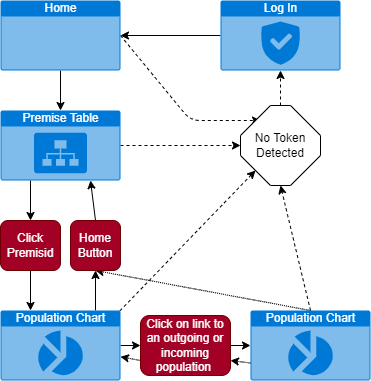

The diagram above was exported from draw.io. Its source (the exported page's mxGraphModel, read from the mxfile embedded in the PNG):
<mxGraphModel dx="565" dy="920" grid="1" gridSize="10" guides="1" tooltips="1" connect="1" arrows="1" fold="1" page="1" pageScale="1" pageWidth="850" pageHeight="1100" math="0" shadow="0">
  <root>
    <mxCell id="0" />
    <mxCell id="1" parent="0" />
    <mxCell id="10" style="edgeStyle=none;html=1;exitX=0.25;exitY=1;exitDx=0;exitDy=0;exitPerimeter=0;entryX=0.5;entryY=0;entryDx=0;entryDy=0;" parent="1" source="2" target="8" edge="1">
      <mxGeometry relative="1" as="geometry" />
    </mxCell>
    <mxCell id="27" style="edgeStyle=none;html=1;exitX=1;exitY=0.5;exitDx=0;exitDy=0;exitPerimeter=0;dashed=1;" edge="1" parent="1" source="2" target="26">
      <mxGeometry relative="1" as="geometry" />
    </mxCell>
    <mxCell id="2" value="Premise Table" style="html=1;strokeColor=none;fillColor=#0079D6;labelPosition=center;verticalLabelPosition=middle;verticalAlign=top;align=center;fontSize=12;outlineConnect=0;spacingTop=-6;fontColor=#FFFFFF;sketch=0;shape=mxgraph.sitemap.sitemap;" parent="1" vertex="1">
      <mxGeometry x="210" y="200" width="120" height="70" as="geometry" />
    </mxCell>
    <mxCell id="13" style="edgeStyle=none;html=1;exitX=1;exitY=0.5;exitDx=0;exitDy=0;exitPerimeter=0;" parent="1" source="3" target="12" edge="1">
      <mxGeometry relative="1" as="geometry" />
    </mxCell>
    <mxCell id="16" style="edgeStyle=none;html=1;entryX=0.5;entryY=1;entryDx=0;entryDy=0;" parent="1" target="15" edge="1">
      <mxGeometry relative="1" as="geometry">
        <mxPoint x="305" y="400" as="sourcePoint" />
      </mxGeometry>
    </mxCell>
    <mxCell id="29" style="edgeStyle=none;html=1;exitX=0.995;exitY=0.005;exitDx=0;exitDy=0;exitPerimeter=0;entryX=0;entryY=0;entryDx=15;entryDy=65;entryPerimeter=0;dashed=1;" edge="1" parent="1" source="3" target="26">
      <mxGeometry relative="1" as="geometry" />
    </mxCell>
    <mxCell id="3" value="Population Chart" style="html=1;strokeColor=none;fillColor=#0079D6;labelPosition=center;verticalLabelPosition=middle;verticalAlign=top;align=center;fontSize=12;outlineConnect=0;spacingTop=-6;fontColor=#FFFFFF;sketch=0;shape=mxgraph.sitemap.chart;" parent="1" vertex="1">
      <mxGeometry x="210" y="400" width="120" height="70" as="geometry" />
    </mxCell>
    <mxCell id="18" style="edgeStyle=none;html=1;exitX=0.5;exitY=0;exitDx=0;exitDy=0;exitPerimeter=0;entryX=0.5;entryY=1;entryDx=0;entryDy=0;dashed=1;dashPattern=1 1;" parent="1" source="7" target="15" edge="1">
      <mxGeometry relative="1" as="geometry" />
    </mxCell>
    <mxCell id="19" style="edgeStyle=none;html=1;exitX=0;exitY=0.75;exitDx=0;exitDy=0;exitPerimeter=0;entryX=1;entryY=0.75;entryDx=0;entryDy=0;dashed=1;dashPattern=1 1;" parent="1" source="7" target="12" edge="1">
      <mxGeometry relative="1" as="geometry" />
    </mxCell>
    <mxCell id="28" style="edgeStyle=none;html=1;exitX=0.5;exitY=0;exitDx=0;exitDy=0;exitPerimeter=0;entryX=0.5;entryY=1;entryDx=0;entryDy=0;entryPerimeter=0;dashed=1;" edge="1" parent="1" source="7" target="26">
      <mxGeometry relative="1" as="geometry" />
    </mxCell>
    <mxCell id="7" value="Population Chart" style="html=1;strokeColor=none;fillColor=#0079D6;labelPosition=center;verticalLabelPosition=middle;verticalAlign=top;align=center;fontSize=12;outlineConnect=0;spacingTop=-6;fontColor=#FFFFFF;sketch=0;shape=mxgraph.sitemap.chart;" parent="1" vertex="1">
      <mxGeometry x="460" y="400" width="120" height="70" as="geometry" />
    </mxCell>
    <mxCell id="11" style="edgeStyle=none;html=1;exitX=0.5;exitY=1;exitDx=0;exitDy=0;entryX=0.25;entryY=0;entryDx=0;entryDy=0;entryPerimeter=0;" parent="1" source="8" target="3" edge="1">
      <mxGeometry relative="1" as="geometry" />
    </mxCell>
    <mxCell id="8" value="Click Premisid" style="rounded=1;whiteSpace=wrap;html=1;fillColor=#a20025;fontColor=#ffffff;strokeColor=#6F0000;" parent="1" vertex="1">
      <mxGeometry x="210" y="310" width="60" height="50" as="geometry" />
    </mxCell>
    <mxCell id="14" style="edgeStyle=none;html=1;exitX=1;exitY=0.5;exitDx=0;exitDy=0;entryX=0;entryY=0.5;entryDx=0;entryDy=0;entryPerimeter=0;" parent="1" source="12" target="7" edge="1">
      <mxGeometry relative="1" as="geometry" />
    </mxCell>
    <mxCell id="20" style="edgeStyle=none;html=1;exitX=0;exitY=0.75;exitDx=0;exitDy=0;dashed=1;dashPattern=1 1;" parent="1" source="12" target="3" edge="1">
      <mxGeometry relative="1" as="geometry" />
    </mxCell>
    <mxCell id="12" value="Click on link to an outgoing or incoming population&amp;nbsp;" style="rounded=1;whiteSpace=wrap;html=1;fillColor=#a20025;fontColor=#ffffff;strokeColor=#6F0000;" parent="1" vertex="1">
      <mxGeometry x="350" y="405" width="90" height="60" as="geometry" />
    </mxCell>
    <mxCell id="17" style="edgeStyle=none;html=1;exitX=0.5;exitY=0;exitDx=0;exitDy=0;entryX=0.75;entryY=1;entryDx=0;entryDy=0;entryPerimeter=0;" parent="1" source="15" target="2" edge="1">
      <mxGeometry relative="1" as="geometry" />
    </mxCell>
    <mxCell id="15" value="Home Button" style="rounded=1;whiteSpace=wrap;html=1;fillColor=#a20025;fontColor=#ffffff;strokeColor=#6F0000;" parent="1" vertex="1">
      <mxGeometry x="280" y="310" width="50" height="50" as="geometry" />
    </mxCell>
    <mxCell id="22" style="edgeStyle=none;html=1;exitX=0.5;exitY=1;exitDx=0;exitDy=0;exitPerimeter=0;entryX=0.5;entryY=0;entryDx=0;entryDy=0;entryPerimeter=0;" edge="1" parent="1" source="21" target="2">
      <mxGeometry relative="1" as="geometry" />
    </mxCell>
    <mxCell id="24" style="edgeStyle=none;html=1;exitX=1;exitY=0.5;exitDx=0;exitDy=0;exitPerimeter=0;dashed=1;" edge="1" parent="1" source="21">
      <mxGeometry relative="1" as="geometry">
        <mxPoint x="470" y="210" as="targetPoint" />
        <Array as="points">
          <mxPoint x="400" y="210" />
        </Array>
      </mxGeometry>
    </mxCell>
    <mxCell id="21" value="Home&lt;br&gt;" style="html=1;strokeColor=none;fillColor=#0079D6;labelPosition=center;verticalLabelPosition=middle;verticalAlign=top;align=center;fontSize=12;outlineConnect=0;spacingTop=-6;fontColor=#FFFFFF;sketch=0;shape=mxgraph.sitemap.page;" vertex="1" parent="1">
      <mxGeometry x="210" y="90" width="120" height="70" as="geometry" />
    </mxCell>
    <mxCell id="32" style="edgeStyle=none;html=1;exitX=0;exitY=0.5;exitDx=0;exitDy=0;exitPerimeter=0;" edge="1" parent="1" source="23" target="21">
      <mxGeometry relative="1" as="geometry" />
    </mxCell>
    <mxCell id="23" value="Log In" style="html=1;strokeColor=none;fillColor=#0079D6;labelPosition=center;verticalLabelPosition=middle;verticalAlign=top;align=center;fontSize=12;outlineConnect=0;spacingTop=-6;fontColor=#FFFFFF;sketch=0;shape=mxgraph.sitemap.security;" vertex="1" parent="1">
      <mxGeometry x="430" y="90" width="120" height="70" as="geometry" />
    </mxCell>
    <mxCell id="31" style="edgeStyle=none;html=1;exitX=0.5;exitY=0;exitDx=0;exitDy=0;exitPerimeter=0;entryX=0.5;entryY=1;entryDx=0;entryDy=0;entryPerimeter=0;dashed=1;" edge="1" parent="1" source="26" target="23">
      <mxGeometry relative="1" as="geometry" />
    </mxCell>
    <mxCell id="26" value="No Token Detected" style="whiteSpace=wrap;html=1;shape=mxgraph.basic.octagon2;align=center;verticalAlign=middle;dx=15;" vertex="1" parent="1">
      <mxGeometry x="450" y="195" width="80" height="80" as="geometry" />
    </mxCell>
  </root>
</mxGraphModel>